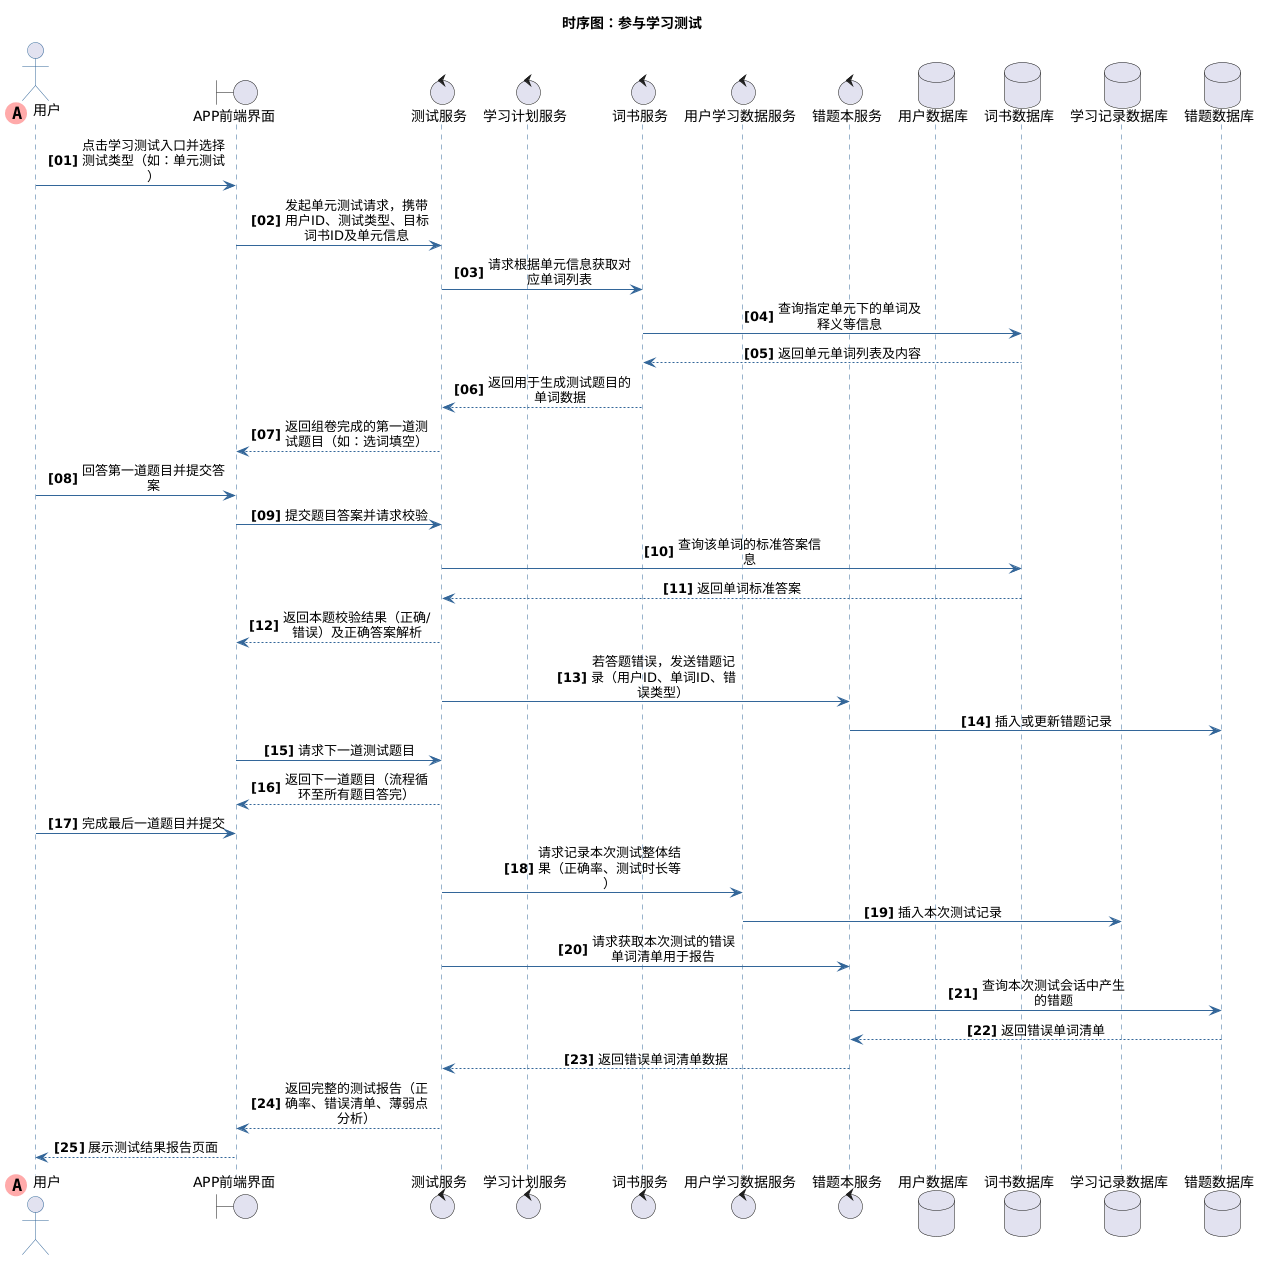

The diagram above was rendered by PlantUML. Its source (embedded in the PNG):
@startuml
title 时序图：参与学习测试
skinparam maxMessageSize 150
skinparam sequenceMessageAlign center
autonumber "<b>[00]"

skinparam sequence {
    ArrowColor #336699
    ActorBorderColor #336699
    LifeLineBorderColor #336699
    LifeLineBackgroundColor #E2E8F0
    
    ParticipantBorderColor #336699
    ParticipantBackgroundColor #EBF4FA
    ParticipantFontColor #333333
    ParticipantFontSize 14
    
    DatabaseBorderColor #336699
    DatabaseBackgroundColor #EBF4FA
    DatabaseFontColor #333333
    
    BoundaryBorderColor #336699
    BoundaryBackgroundColor #EBF4FA
    
    ControlBorderColor #336699
    ControlBackgroundColor #EBF4FA
}
        ' 第一个参与者使用特殊标记
actor "用户" << (A,#FFAAAA) >> order 0
boundary "APP前端界面"
control "测试服务"
control "学习计划服务"
control "词书服务"
control "用户学习数据服务"
control "错题本服务"
database "用户数据库"
database "词书数据库"
database "学习记录数据库"
database "错题数据库"
"用户" -> "APP前端界面" : 点击学习测试入口并选择测试类型（如：单元测试）
"APP前端界面" -> "测试服务" : 发起单元测试请求，携带用户ID、测试类型、目标词书ID及单元信息
"测试服务" -> "词书服务" : 请求根据单元信息获取对应单词列表
"词书服务" -> "词书数据库" : 查询指定单元下的单词及释义等信息
"词书数据库" --> "词书服务" : 返回单元单词列表及内容
"词书服务" --> "测试服务" : 返回用于生成测试题目的单词数据
"测试服务" --> "APP前端界面" : 返回组卷完成的第一道测试题目（如：选词填空）
"用户" -> "APP前端界面" : 回答第一道题目并提交答案
"APP前端界面" -> "测试服务" : 提交题目答案并请求校验
"测试服务" -> "词书数据库" : 查询该单词的标准答案信息
"词书数据库" --> "测试服务" : 返回单词标准答案
"测试服务" --> "APP前端界面" : 返回本题校验结果（正确/错误）及正确答案解析
"测试服务" -> "错题本服务" : 若答题错误，发送错题记录（用户ID、单词ID、错误类型）
"错题本服务" -> "错题数据库" : 插入或更新错题记录
"APP前端界面" -> "测试服务" : 请求下一道测试题目
"测试服务" --> "APP前端界面" : 返回下一道题目（流程循环至所有题目答完）
"用户" -> "APP前端界面" : 完成最后一道题目并提交
"测试服务" -> "用户学习数据服务" : 请求记录本次测试整体结果（正确率、测试时长等）
"用户学习数据服务" -> "学习记录数据库" : 插入本次测试记录
"测试服务" -> "错题本服务" : 请求获取本次测试的错误单词清单用于报告
"错题本服务" -> "错题数据库" : 查询本次测试会话中产生的错题
"错题数据库" --> "错题本服务" : 返回错误单词清单
"错题本服务" --> "测试服务" : 返回错误单词清单数据
"测试服务" --> "APP前端界面" : 返回完整的测试报告（正确率、错误清单、薄弱点分析）
"APP前端界面" --> "用户" : 展示测试结果报告页面
@enduml